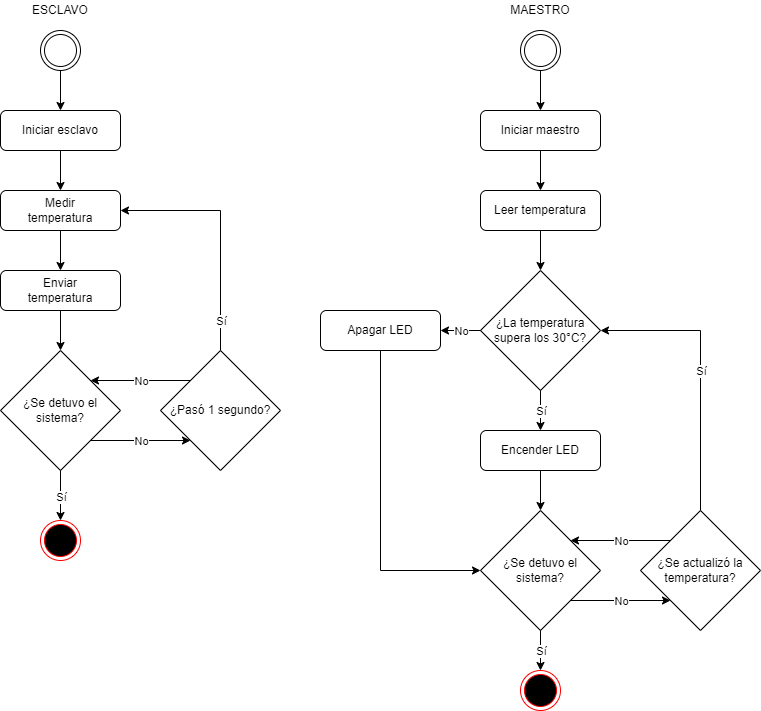

The diagram above was exported from draw.io. Its source (the exported page's mxGraphModel, read from the mxfile embedded in the PNG):
<mxGraphModel dx="2216" dy="900" grid="1" gridSize="10" guides="1" tooltips="1" connect="1" arrows="1" fold="1" page="1" pageScale="1" pageWidth="850" pageHeight="1100" math="0" shadow="0">
  <root>
    <mxCell id="0" />
    <mxCell id="1" parent="0" />
    <mxCell id="RGp8KL1s-KtOmS7KGXWP-11" style="edgeStyle=orthogonalEdgeStyle;rounded=0;orthogonalLoop=1;jettySize=auto;html=1;exitX=0.5;exitY=1;exitDx=0;exitDy=0;entryX=0.5;entryY=0;entryDx=0;entryDy=0;" edge="1" parent="1" source="RGp8KL1s-KtOmS7KGXWP-1" target="RGp8KL1s-KtOmS7KGXWP-3">
      <mxGeometry relative="1" as="geometry" />
    </mxCell>
    <mxCell id="RGp8KL1s-KtOmS7KGXWP-1" value="" style="ellipse;shape=doubleEllipse;html=1;dashed=0;whitespace=wrap;aspect=fixed;" vertex="1" parent="1">
      <mxGeometry x="80" y="40" width="40" height="40" as="geometry" />
    </mxCell>
    <mxCell id="RGp8KL1s-KtOmS7KGXWP-2" value="" style="ellipse;html=1;shape=endState;fillColor=#000000;strokeColor=#ff0000;" vertex="1" parent="1">
      <mxGeometry x="80" y="530" width="40" height="40" as="geometry" />
    </mxCell>
    <mxCell id="RGp8KL1s-KtOmS7KGXWP-15" style="edgeStyle=orthogonalEdgeStyle;rounded=0;orthogonalLoop=1;jettySize=auto;html=1;exitX=0.5;exitY=1;exitDx=0;exitDy=0;entryX=0.5;entryY=0;entryDx=0;entryDy=0;" edge="1" parent="1" source="RGp8KL1s-KtOmS7KGXWP-3" target="RGp8KL1s-KtOmS7KGXWP-7">
      <mxGeometry relative="1" as="geometry">
        <mxPoint x="80" y="190" as="targetPoint" />
      </mxGeometry>
    </mxCell>
    <mxCell id="RGp8KL1s-KtOmS7KGXWP-3" value="" style="rounded=1;whiteSpace=wrap;html=1;" vertex="1" parent="1">
      <mxGeometry x="40" y="120" width="120" height="40" as="geometry" />
    </mxCell>
    <mxCell id="RGp8KL1s-KtOmS7KGXWP-4" value="Iniciar esclavo" style="text;html=1;strokeColor=none;fillColor=none;align=center;verticalAlign=middle;whiteSpace=wrap;rounded=0;" vertex="1" parent="1">
      <mxGeometry x="50" y="130" width="100" height="20" as="geometry" />
    </mxCell>
    <mxCell id="RGp8KL1s-KtOmS7KGXWP-5" value="¿Pasó 1 segundo?" style="rhombus;whiteSpace=wrap;html=1;" vertex="1" parent="1">
      <mxGeometry x="200" y="360" width="120" height="120" as="geometry" />
    </mxCell>
    <mxCell id="RGp8KL1s-KtOmS7KGXWP-18" style="edgeStyle=orthogonalEdgeStyle;rounded=0;orthogonalLoop=1;jettySize=auto;html=1;exitX=0.5;exitY=1;exitDx=0;exitDy=0;entryX=0.5;entryY=0;entryDx=0;entryDy=0;" edge="1" parent="1" source="RGp8KL1s-KtOmS7KGXWP-7" target="RGp8KL1s-KtOmS7KGXWP-16">
      <mxGeometry relative="1" as="geometry" />
    </mxCell>
    <mxCell id="RGp8KL1s-KtOmS7KGXWP-7" value="" style="rounded=1;whiteSpace=wrap;html=1;" vertex="1" parent="1">
      <mxGeometry x="40" y="200" width="120" height="40" as="geometry" />
    </mxCell>
    <mxCell id="RGp8KL1s-KtOmS7KGXWP-8" value="Medir temperatura" style="text;html=1;strokeColor=none;fillColor=none;align=center;verticalAlign=middle;whiteSpace=wrap;rounded=0;" vertex="1" parent="1">
      <mxGeometry x="50" y="210" width="100" height="20" as="geometry" />
    </mxCell>
    <mxCell id="RGp8KL1s-KtOmS7KGXWP-20" style="edgeStyle=orthogonalEdgeStyle;rounded=0;orthogonalLoop=1;jettySize=auto;html=1;exitX=0.5;exitY=1;exitDx=0;exitDy=0;entryX=0.5;entryY=0;entryDx=0;entryDy=0;" edge="1" parent="1" source="RGp8KL1s-KtOmS7KGXWP-16" target="RGp8KL1s-KtOmS7KGXWP-19">
      <mxGeometry relative="1" as="geometry" />
    </mxCell>
    <mxCell id="RGp8KL1s-KtOmS7KGXWP-16" value="" style="rounded=1;whiteSpace=wrap;html=1;" vertex="1" parent="1">
      <mxGeometry x="40" y="280" width="120" height="40" as="geometry" />
    </mxCell>
    <mxCell id="RGp8KL1s-KtOmS7KGXWP-17" value="Enviar temperatura" style="text;html=1;strokeColor=none;fillColor=none;align=center;verticalAlign=middle;whiteSpace=wrap;rounded=0;" vertex="1" parent="1">
      <mxGeometry x="50" y="290" width="100" height="20" as="geometry" />
    </mxCell>
    <mxCell id="RGp8KL1s-KtOmS7KGXWP-19" value="¿Se detuvo el sistema?" style="rhombus;whiteSpace=wrap;html=1;" vertex="1" parent="1">
      <mxGeometry x="40" y="360" width="120" height="120" as="geometry" />
    </mxCell>
    <mxCell id="RGp8KL1s-KtOmS7KGXWP-25" value="" style="endArrow=classic;html=1;rounded=0;exitX=1;exitY=1;exitDx=0;exitDy=0;entryX=0;entryY=1;entryDx=0;entryDy=0;" edge="1" parent="1" source="RGp8KL1s-KtOmS7KGXWP-19" target="RGp8KL1s-KtOmS7KGXWP-5">
      <mxGeometry relative="1" as="geometry">
        <mxPoint x="150" y="420" as="sourcePoint" />
        <mxPoint x="250" y="420" as="targetPoint" />
      </mxGeometry>
    </mxCell>
    <mxCell id="RGp8KL1s-KtOmS7KGXWP-26" value="No" style="edgeLabel;resizable=0;html=1;align=center;verticalAlign=middle;" connectable="0" vertex="1" parent="RGp8KL1s-KtOmS7KGXWP-25">
      <mxGeometry relative="1" as="geometry" />
    </mxCell>
    <mxCell id="RGp8KL1s-KtOmS7KGXWP-27" value="" style="endArrow=classic;html=1;rounded=0;entryX=0.5;entryY=0;entryDx=0;entryDy=0;exitX=0.5;exitY=1;exitDx=0;exitDy=0;" edge="1" parent="1" source="RGp8KL1s-KtOmS7KGXWP-19" target="RGp8KL1s-KtOmS7KGXWP-2">
      <mxGeometry relative="1" as="geometry">
        <mxPoint x="200" y="500" as="sourcePoint" />
        <mxPoint x="230" y="450" as="targetPoint" />
      </mxGeometry>
    </mxCell>
    <mxCell id="RGp8KL1s-KtOmS7KGXWP-28" value="Sí" style="edgeLabel;resizable=0;html=1;align=center;verticalAlign=middle;" connectable="0" vertex="1" parent="RGp8KL1s-KtOmS7KGXWP-27">
      <mxGeometry relative="1" as="geometry" />
    </mxCell>
    <mxCell id="RGp8KL1s-KtOmS7KGXWP-29" value="" style="endArrow=classic;html=1;rounded=0;exitX=0;exitY=0;exitDx=0;exitDy=0;entryX=1;entryY=0;entryDx=0;entryDy=0;" edge="1" parent="1" source="RGp8KL1s-KtOmS7KGXWP-5" target="RGp8KL1s-KtOmS7KGXWP-19">
      <mxGeometry relative="1" as="geometry">
        <mxPoint x="130" y="370" as="sourcePoint" />
        <mxPoint x="190" y="340" as="targetPoint" />
      </mxGeometry>
    </mxCell>
    <mxCell id="RGp8KL1s-KtOmS7KGXWP-30" value="No" style="edgeLabel;resizable=0;html=1;align=center;verticalAlign=middle;" connectable="0" vertex="1" parent="RGp8KL1s-KtOmS7KGXWP-29">
      <mxGeometry relative="1" as="geometry" />
    </mxCell>
    <mxCell id="RGp8KL1s-KtOmS7KGXWP-31" value="" style="endArrow=classic;html=1;rounded=0;exitX=0.5;exitY=0;exitDx=0;exitDy=0;entryX=1;entryY=0.5;entryDx=0;entryDy=0;" edge="1" parent="1" source="RGp8KL1s-KtOmS7KGXWP-5" target="RGp8KL1s-KtOmS7KGXWP-7">
      <mxGeometry relative="1" as="geometry">
        <mxPoint x="210" y="230" as="sourcePoint" />
        <mxPoint x="310" y="230" as="targetPoint" />
        <Array as="points">
          <mxPoint x="260" y="220" />
        </Array>
      </mxGeometry>
    </mxCell>
    <mxCell id="RGp8KL1s-KtOmS7KGXWP-32" value="Sí" style="edgeLabel;resizable=0;html=1;align=center;verticalAlign=middle;" connectable="0" vertex="1" parent="RGp8KL1s-KtOmS7KGXWP-31">
      <mxGeometry relative="1" as="geometry">
        <mxPoint y="90" as="offset" />
      </mxGeometry>
    </mxCell>
    <mxCell id="RGp8KL1s-KtOmS7KGXWP-39" style="edgeStyle=orthogonalEdgeStyle;rounded=0;orthogonalLoop=1;jettySize=auto;html=1;exitX=0.5;exitY=1;exitDx=0;exitDy=0;entryX=0.5;entryY=0;entryDx=0;entryDy=0;" edge="1" parent="1" source="RGp8KL1s-KtOmS7KGXWP-33" target="RGp8KL1s-KtOmS7KGXWP-37">
      <mxGeometry relative="1" as="geometry" />
    </mxCell>
    <mxCell id="RGp8KL1s-KtOmS7KGXWP-33" value="" style="ellipse;shape=doubleEllipse;html=1;dashed=0;whitespace=wrap;aspect=fixed;" vertex="1" parent="1">
      <mxGeometry x="560" y="40" width="40" height="40" as="geometry" />
    </mxCell>
    <mxCell id="RGp8KL1s-KtOmS7KGXWP-35" value="ESCLAVO" style="text;html=1;strokeColor=none;fillColor=none;align=center;verticalAlign=middle;whiteSpace=wrap;rounded=0;" vertex="1" parent="1">
      <mxGeometry x="50" y="10" width="100" height="20" as="geometry" />
    </mxCell>
    <mxCell id="RGp8KL1s-KtOmS7KGXWP-36" value="MAESTRO" style="text;html=1;strokeColor=none;fillColor=none;align=center;verticalAlign=middle;whiteSpace=wrap;rounded=0;" vertex="1" parent="1">
      <mxGeometry x="530" y="10" width="100" height="20" as="geometry" />
    </mxCell>
    <mxCell id="RGp8KL1s-KtOmS7KGXWP-45" style="edgeStyle=orthogonalEdgeStyle;rounded=0;orthogonalLoop=1;jettySize=auto;html=1;exitX=0.5;exitY=1;exitDx=0;exitDy=0;entryX=0.5;entryY=0;entryDx=0;entryDy=0;" edge="1" parent="1" source="RGp8KL1s-KtOmS7KGXWP-37" target="RGp8KL1s-KtOmS7KGXWP-40">
      <mxGeometry relative="1" as="geometry" />
    </mxCell>
    <mxCell id="RGp8KL1s-KtOmS7KGXWP-37" value="" style="rounded=1;whiteSpace=wrap;html=1;" vertex="1" parent="1">
      <mxGeometry x="520" y="120" width="120" height="40" as="geometry" />
    </mxCell>
    <mxCell id="RGp8KL1s-KtOmS7KGXWP-38" value="Iniciar maestro" style="text;html=1;strokeColor=none;fillColor=none;align=center;verticalAlign=middle;whiteSpace=wrap;rounded=0;" vertex="1" parent="1">
      <mxGeometry x="530" y="130" width="100" height="20" as="geometry" />
    </mxCell>
    <mxCell id="RGp8KL1s-KtOmS7KGXWP-46" style="edgeStyle=orthogonalEdgeStyle;rounded=0;orthogonalLoop=1;jettySize=auto;html=1;exitX=0.5;exitY=1;exitDx=0;exitDy=0;entryX=0.5;entryY=0;entryDx=0;entryDy=0;" edge="1" parent="1" source="RGp8KL1s-KtOmS7KGXWP-40" target="RGp8KL1s-KtOmS7KGXWP-44">
      <mxGeometry relative="1" as="geometry" />
    </mxCell>
    <mxCell id="RGp8KL1s-KtOmS7KGXWP-40" value="" style="rounded=1;whiteSpace=wrap;html=1;" vertex="1" parent="1">
      <mxGeometry x="520" y="200" width="120" height="40" as="geometry" />
    </mxCell>
    <mxCell id="RGp8KL1s-KtOmS7KGXWP-41" value="Leer temperatura" style="text;html=1;strokeColor=none;fillColor=none;align=center;verticalAlign=middle;whiteSpace=wrap;rounded=0;" vertex="1" parent="1">
      <mxGeometry x="530" y="210" width="100" height="20" as="geometry" />
    </mxCell>
    <mxCell id="RGp8KL1s-KtOmS7KGXWP-42" value="¿Se actualizó la temperatura?" style="rhombus;whiteSpace=wrap;html=1;" vertex="1" parent="1">
      <mxGeometry x="680" y="520" width="120" height="120" as="geometry" />
    </mxCell>
    <mxCell id="RGp8KL1s-KtOmS7KGXWP-44" value="¿La temperatura supera los 30°C?" style="rhombus;whiteSpace=wrap;html=1;" vertex="1" parent="1">
      <mxGeometry x="520" y="280" width="120" height="120" as="geometry" />
    </mxCell>
    <mxCell id="RGp8KL1s-KtOmS7KGXWP-62" style="edgeStyle=orthogonalEdgeStyle;rounded=0;orthogonalLoop=1;jettySize=auto;html=1;exitX=0.5;exitY=1;exitDx=0;exitDy=0;entryX=0.5;entryY=0;entryDx=0;entryDy=0;" edge="1" parent="1" source="RGp8KL1s-KtOmS7KGXWP-50" target="RGp8KL1s-KtOmS7KGXWP-59">
      <mxGeometry relative="1" as="geometry" />
    </mxCell>
    <mxCell id="RGp8KL1s-KtOmS7KGXWP-50" value="" style="rounded=1;whiteSpace=wrap;html=1;" vertex="1" parent="1">
      <mxGeometry x="520" y="440" width="120" height="40" as="geometry" />
    </mxCell>
    <mxCell id="RGp8KL1s-KtOmS7KGXWP-51" value="Encender LED" style="text;html=1;strokeColor=none;fillColor=none;align=center;verticalAlign=middle;whiteSpace=wrap;rounded=0;" vertex="1" parent="1">
      <mxGeometry x="530" y="450" width="100" height="20" as="geometry" />
    </mxCell>
    <mxCell id="RGp8KL1s-KtOmS7KGXWP-78" style="edgeStyle=orthogonalEdgeStyle;rounded=0;orthogonalLoop=1;jettySize=auto;html=1;exitX=0.5;exitY=1;exitDx=0;exitDy=0;entryX=0;entryY=0.5;entryDx=0;entryDy=0;" edge="1" parent="1" source="RGp8KL1s-KtOmS7KGXWP-52" target="RGp8KL1s-KtOmS7KGXWP-59">
      <mxGeometry relative="1" as="geometry" />
    </mxCell>
    <mxCell id="RGp8KL1s-KtOmS7KGXWP-52" value="" style="rounded=1;whiteSpace=wrap;html=1;" vertex="1" parent="1">
      <mxGeometry x="360" y="320" width="120" height="40" as="geometry" />
    </mxCell>
    <mxCell id="RGp8KL1s-KtOmS7KGXWP-53" value="Apagar LED" style="text;html=1;strokeColor=none;fillColor=none;align=center;verticalAlign=middle;whiteSpace=wrap;rounded=0;" vertex="1" parent="1">
      <mxGeometry x="370" y="330" width="100" height="20" as="geometry" />
    </mxCell>
    <mxCell id="RGp8KL1s-KtOmS7KGXWP-55" value="" style="endArrow=classic;html=1;rounded=0;entryX=1;entryY=0.5;entryDx=0;entryDy=0;" edge="1" parent="1" target="RGp8KL1s-KtOmS7KGXWP-52">
      <mxGeometry relative="1" as="geometry">
        <mxPoint x="520" y="340" as="sourcePoint" />
        <mxPoint x="750" y="390" as="targetPoint" />
      </mxGeometry>
    </mxCell>
    <mxCell id="RGp8KL1s-KtOmS7KGXWP-56" value="No" style="edgeLabel;resizable=0;html=1;align=center;verticalAlign=middle;" connectable="0" vertex="1" parent="RGp8KL1s-KtOmS7KGXWP-55">
      <mxGeometry relative="1" as="geometry" />
    </mxCell>
    <mxCell id="RGp8KL1s-KtOmS7KGXWP-57" value="" style="endArrow=classic;html=1;rounded=0;exitX=0.5;exitY=1;exitDx=0;exitDy=0;entryX=0.5;entryY=0;entryDx=0;entryDy=0;" edge="1" parent="1" source="RGp8KL1s-KtOmS7KGXWP-44" target="RGp8KL1s-KtOmS7KGXWP-50">
      <mxGeometry relative="1" as="geometry">
        <mxPoint x="610" y="390" as="sourcePoint" />
        <mxPoint x="710" y="390" as="targetPoint" />
      </mxGeometry>
    </mxCell>
    <mxCell id="RGp8KL1s-KtOmS7KGXWP-58" value="Sí" style="edgeLabel;resizable=0;html=1;align=center;verticalAlign=middle;" connectable="0" vertex="1" parent="RGp8KL1s-KtOmS7KGXWP-57">
      <mxGeometry relative="1" as="geometry" />
    </mxCell>
    <mxCell id="RGp8KL1s-KtOmS7KGXWP-59" value="¿Se detuvo el sistema?" style="rhombus;whiteSpace=wrap;html=1;" vertex="1" parent="1">
      <mxGeometry x="520" y="520" width="120" height="120" as="geometry" />
    </mxCell>
    <mxCell id="RGp8KL1s-KtOmS7KGXWP-63" value="" style="ellipse;html=1;shape=endState;fillColor=#000000;strokeColor=#ff0000;" vertex="1" parent="1">
      <mxGeometry x="560" y="680" width="40" height="40" as="geometry" />
    </mxCell>
    <mxCell id="RGp8KL1s-KtOmS7KGXWP-65" value="" style="endArrow=classic;html=1;rounded=0;entryX=0.5;entryY=0;entryDx=0;entryDy=0;exitX=0.5;exitY=1;exitDx=0;exitDy=0;" edge="1" parent="1" source="RGp8KL1s-KtOmS7KGXWP-59" target="RGp8KL1s-KtOmS7KGXWP-63">
      <mxGeometry relative="1" as="geometry">
        <mxPoint x="270" y="490" as="sourcePoint" />
        <mxPoint x="270" y="540" as="targetPoint" />
      </mxGeometry>
    </mxCell>
    <mxCell id="RGp8KL1s-KtOmS7KGXWP-66" value="Sí" style="edgeLabel;resizable=0;html=1;align=center;verticalAlign=middle;" connectable="0" vertex="1" parent="RGp8KL1s-KtOmS7KGXWP-65">
      <mxGeometry relative="1" as="geometry" />
    </mxCell>
    <mxCell id="RGp8KL1s-KtOmS7KGXWP-68" value="" style="endArrow=classic;html=1;rounded=0;exitX=0;exitY=0;exitDx=0;exitDy=0;entryX=1;entryY=0;entryDx=0;entryDy=0;" edge="1" parent="1" source="RGp8KL1s-KtOmS7KGXWP-42" target="RGp8KL1s-KtOmS7KGXWP-59">
      <mxGeometry relative="1" as="geometry">
        <mxPoint x="680" y="510" as="sourcePoint" />
        <mxPoint x="780" y="510" as="targetPoint" />
      </mxGeometry>
    </mxCell>
    <mxCell id="RGp8KL1s-KtOmS7KGXWP-69" value="No" style="edgeLabel;resizable=0;html=1;align=center;verticalAlign=middle;" connectable="0" vertex="1" parent="RGp8KL1s-KtOmS7KGXWP-68">
      <mxGeometry relative="1" as="geometry" />
    </mxCell>
    <mxCell id="RGp8KL1s-KtOmS7KGXWP-71" value="" style="endArrow=classic;html=1;rounded=0;exitX=1;exitY=1;exitDx=0;exitDy=0;entryX=0;entryY=1;entryDx=0;entryDy=0;" edge="1" parent="1" source="RGp8KL1s-KtOmS7KGXWP-59" target="RGp8KL1s-KtOmS7KGXWP-42">
      <mxGeometry relative="1" as="geometry">
        <mxPoint x="660" y="600" as="sourcePoint" />
        <mxPoint x="760" y="600" as="targetPoint" />
      </mxGeometry>
    </mxCell>
    <mxCell id="RGp8KL1s-KtOmS7KGXWP-72" value="No" style="edgeLabel;resizable=0;html=1;align=center;verticalAlign=middle;" connectable="0" vertex="1" parent="RGp8KL1s-KtOmS7KGXWP-71">
      <mxGeometry relative="1" as="geometry" />
    </mxCell>
    <mxCell id="RGp8KL1s-KtOmS7KGXWP-79" value="" style="endArrow=classic;html=1;rounded=0;exitX=0.5;exitY=0;exitDx=0;exitDy=0;entryX=1;entryY=0.5;entryDx=0;entryDy=0;" edge="1" parent="1" source="RGp8KL1s-KtOmS7KGXWP-42" target="RGp8KL1s-KtOmS7KGXWP-44">
      <mxGeometry relative="1" as="geometry">
        <mxPoint x="680" y="330" as="sourcePoint" />
        <mxPoint x="780" y="330" as="targetPoint" />
        <Array as="points">
          <mxPoint x="740" y="340" />
        </Array>
      </mxGeometry>
    </mxCell>
    <mxCell id="RGp8KL1s-KtOmS7KGXWP-80" value="Sí" style="edgeLabel;resizable=0;html=1;align=center;verticalAlign=middle;" connectable="0" vertex="1" parent="RGp8KL1s-KtOmS7KGXWP-79">
      <mxGeometry relative="1" as="geometry" />
    </mxCell>
  </root>
</mxGraphModel>